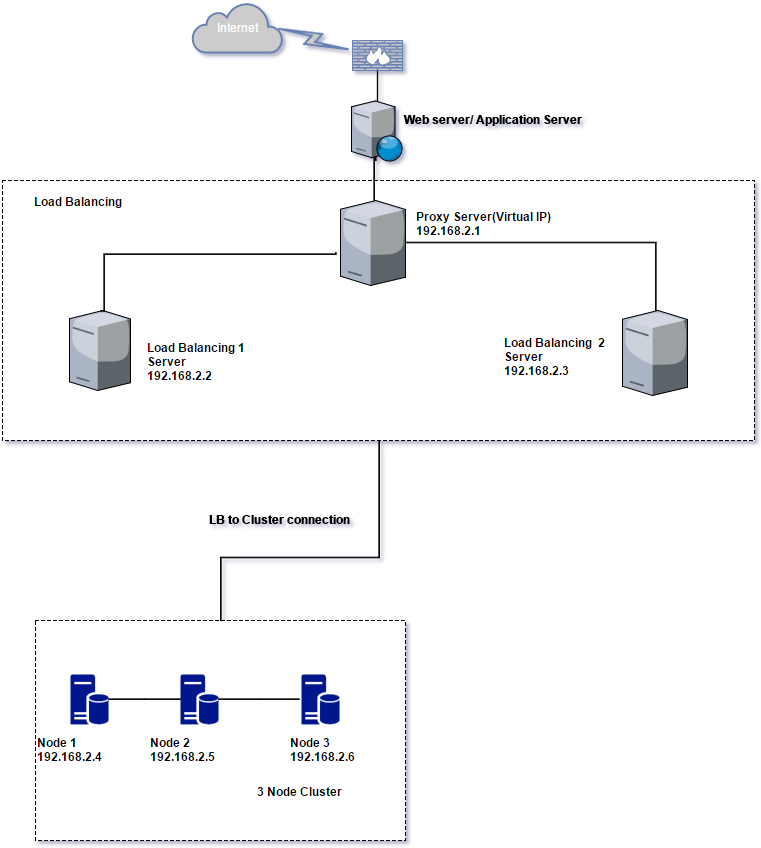

The diagram above was exported from draw.io. Its source (the exported page's mxGraphModel, read from the mxfile embedded in the PNG):
<mxGraphModel dx="1460" dy="603" grid="1" gridSize="10" guides="1" tooltips="1" connect="1" arrows="1" fold="1" page="1" pageScale="1" pageWidth="850" pageHeight="1100" background="#ffffff" math="0" shadow="0">
  <root>
    <mxCell id="0" />
    <mxCell id="1" parent="0" />
    <mxCell id="59" value="" style="whiteSpace=wrap;html=1;dashed=1;" vertex="1" parent="1">
      <mxGeometry x="90" y="190" width="752" height="260" as="geometry" />
    </mxCell>
    <mxCell id="57" value="" style="whiteSpace=wrap;html=1;dashed=1;" vertex="1" parent="1">
      <mxGeometry x="123" y="630" width="370" height="220" as="geometry" />
    </mxCell>
    <mxCell id="13" value="Internet" style="html=1;fillColor=#CCCCCC;strokeColor=#6881B3;gradientColor=none;gradientDirection=north;strokeWidth=2;shape=mxgraph.networks.cloud;fontColor=#ffffff;" vertex="1" parent="1">
      <mxGeometry x="280" y="12" width="90" height="50" as="geometry" />
    </mxCell>
    <mxCell id="14" value="" style="html=1;fillColor=#CCCCCC;strokeColor=#6881B3;gradientColor=none;gradientDirection=north;strokeWidth=2;shape=mxgraph.networks.comm_link_edge;html=1;jettySize=auto;orthogonalLoop=1;exitX=0.91;exitY=0.5;exitPerimeter=0;" edge="1" parent="1" source="13">
      <mxGeometry width="100" height="100" relative="1" as="geometry">
        <mxPoint x="380" y="120" as="sourcePoint" />
        <mxPoint x="440" y="60" as="targetPoint" />
        <Array as="points">
          <mxPoint x="430" y="50" />
        </Array>
      </mxGeometry>
    </mxCell>
    <mxCell id="33" style="edgeStyle=none;shape=link;rounded=0;html=1;exitX=0.5;exitY=1;exitPerimeter=0;jettySize=auto;orthogonalLoop=1;fillColor=#3333FF;width=-0.3448275862068968;" edge="1" parent="1" source="16">
      <mxGeometry relative="1" as="geometry">
        <mxPoint x="465" y="110" as="targetPoint" />
      </mxGeometry>
    </mxCell>
    <mxCell id="16" value="" style="fontColor=#0066CC;verticalAlign=top;verticalLabelPosition=bottom;labelPosition=center;align=center;html=1;fillColor=#CCCCCC;strokeColor=#6881B3;gradientColor=none;gradientDirection=north;strokeWidth=2;shape=mxgraph.networks.firewall;" vertex="1" parent="1">
      <mxGeometry x="440" y="50" width="50" height="30" as="geometry" />
    </mxCell>
    <mxCell id="43" style="edgeStyle=orthogonalEdgeStyle;shape=link;rounded=0;html=1;entryX=0.568;entryY=0.036;entryPerimeter=0;jettySize=auto;orthogonalLoop=1;fillColor=#3333FF;width=0.5882352941176467;" edge="1" parent="1" target="40">
      <mxGeometry relative="1" as="geometry">
        <mxPoint x="464" y="170" as="sourcePoint" />
        <Array as="points">
          <mxPoint x="464" y="160" />
          <mxPoint x="462" y="160" />
        </Array>
      </mxGeometry>
    </mxCell>
    <mxCell id="18" value="" style="verticalLabelPosition=bottom;aspect=fixed;html=1;verticalAlign=top;strokeColor=none;shape=mxgraph.citrix.web_server;" vertex="1" parent="1">
      <mxGeometry x="439" y="110.37931034482756" width="51" height="60" as="geometry" />
    </mxCell>
    <mxCell id="19" style="edgeStyle=none;rounded=0;html=1;entryX=0.5;entryY=0;entryPerimeter=0;jettySize=auto;orthogonalLoop=1;" edge="1" parent="1" source="18" target="18">
      <mxGeometry relative="1" as="geometry" />
    </mxCell>
    <mxCell id="34" value="Proxy Server(Virtual IP)&lt;div&gt;192.168.2.1&lt;/div&gt;" style="text;html=1;resizable=0;points=[];autosize=1;align=left;verticalAlign=top;spacingTop=-4;fontStyle=1" vertex="1" parent="1">
      <mxGeometry x="502" y="217" width="140" height="30" as="geometry" />
    </mxCell>
    <mxCell id="51" style="edgeStyle=orthogonalEdgeStyle;shape=link;rounded=0;html=1;entryX=-0.011;entryY=0.508;entryPerimeter=0;jettySize=auto;orthogonalLoop=1;fillColor=#3333FF;width=0.5882352941176467;" edge="1" parent="1" source="35" target="36">
      <mxGeometry relative="1" as="geometry" />
    </mxCell>
    <mxCell id="62" style="edgeStyle=orthogonalEdgeStyle;shape=link;rounded=0;html=1;jettySize=auto;orthogonalLoop=1;fillColor=#3333FF;width=-0.5882352941176467;exitX=0.5;exitY=0;" edge="1" parent="1" source="57" target="59">
      <mxGeometry relative="1" as="geometry">
        <Array as="points">
          <mxPoint x="308" y="567" />
          <mxPoint x="467" y="567" />
        </Array>
      </mxGeometry>
    </mxCell>
    <mxCell id="35" value="" style="shadow=0;dashed=0;html=1;strokeColor=none;shape=mxgraph.mscae.enterprise.database_server;fillColor=#00188D;" vertex="1" parent="1">
      <mxGeometry x="158" y="684" width="38" height="50" as="geometry" />
    </mxCell>
    <mxCell id="53" style="edgeStyle=orthogonalEdgeStyle;shape=link;rounded=0;html=1;jettySize=auto;orthogonalLoop=1;fillColor=#3333FF;width=-0.5882352941176467;entryX=-0.07;entryY=0.508;entryPerimeter=0;" edge="1" parent="1" source="36" target="37">
      <mxGeometry relative="1" as="geometry">
        <mxPoint x="378" y="709" as="targetPoint" />
        <Array as="points" />
      </mxGeometry>
    </mxCell>
    <mxCell id="36" value="" style="shadow=0;dashed=0;html=1;strokeColor=none;shape=mxgraph.mscae.enterprise.database_server;fillColor=#00188D;" vertex="1" parent="1">
      <mxGeometry x="268" y="684" width="38" height="50" as="geometry" />
    </mxCell>
    <mxCell id="37" value="" style="shadow=0;dashed=0;html=1;strokeColor=none;shape=mxgraph.mscae.enterprise.database_server;fillColor=#00188D;" vertex="1" parent="1">
      <mxGeometry x="389" y="684" width="38" height="50" as="geometry" />
    </mxCell>
    <mxCell id="38" value="" style="verticalLabelPosition=bottom;aspect=fixed;html=1;verticalAlign=top;strokeColor=none;shape=mxgraph.citrix.license_server;" vertex="1" parent="1">
      <mxGeometry x="157" y="320" width="61" height="80" as="geometry" />
    </mxCell>
    <mxCell id="39" value="" style="verticalLabelPosition=bottom;aspect=fixed;html=1;verticalAlign=top;strokeColor=none;shape=mxgraph.citrix.license_server;" vertex="1" parent="1">
      <mxGeometry x="710" y="320" width="65" height="85" as="geometry" />
    </mxCell>
    <mxCell id="47" style="edgeStyle=orthogonalEdgeStyle;shape=link;rounded=0;html=1;entryX=0.522;entryY=0.008;entryPerimeter=0;jettySize=auto;orthogonalLoop=1;fillColor=#3333FF;width=-0.5882352941176467;exitX=-0.075;exitY=0.61;exitPerimeter=0;" edge="1" parent="1" source="40" target="38">
      <mxGeometry relative="1" as="geometry">
        <Array as="points">
          <mxPoint x="423" y="263" />
          <mxPoint x="191" y="263" />
        </Array>
      </mxGeometry>
    </mxCell>
    <mxCell id="49" style="edgeStyle=orthogonalEdgeStyle;shape=link;rounded=0;html=1;jettySize=auto;orthogonalLoop=1;fillColor=#3333FF;width=-0.5882352941176467;" edge="1" parent="1" source="40" target="39">
      <mxGeometry relative="1" as="geometry" />
    </mxCell>
    <mxCell id="40" value="" style="verticalLabelPosition=bottom;aspect=fixed;html=1;verticalAlign=top;strokeColor=none;shape=mxgraph.citrix.license_server;" vertex="1" parent="1">
      <mxGeometry x="428" y="210" width="65" height="85" as="geometry" />
    </mxCell>
    <mxCell id="44" value="Load Balancing 1&lt;br&gt;Server&lt;div&gt;192.168.2.2&lt;/div&gt;&lt;div&gt;&lt;br&gt;&lt;/div&gt;" style="text;html=1;resizable=0;points=[];autosize=1;align=left;verticalAlign=top;spacingTop=-4;fontStyle=1" vertex="1" parent="1">
      <mxGeometry x="233" y="348" width="110" height="60" as="geometry" />
    </mxCell>
    <mxCell id="46" value="Load Balancing &amp;nbsp;2&lt;br&gt;Server&lt;div&gt;192.168.2.3&lt;/div&gt;" style="text;html=1;resizable=0;points=[];autosize=1;align=left;verticalAlign=top;spacingTop=-4;fontStyle=1" vertex="1" parent="1">
      <mxGeometry x="590" y="343" width="110" height="40" as="geometry" />
    </mxCell>
    <mxCell id="54" value="&lt;div&gt;Node 1&lt;br&gt;192.168.2.4&lt;/div&gt;&lt;div&gt;&lt;br&gt;&lt;/div&gt;" style="text;html=1;resizable=0;points=[];autosize=1;align=left;verticalAlign=top;spacingTop=-4;fontStyle=1" vertex="1" parent="1">
      <mxGeometry x="123" y="743" width="80" height="40" as="geometry" />
    </mxCell>
    <mxCell id="55" value="&lt;div&gt;Node 2&lt;br&gt;192.168.2.5&lt;/div&gt;&lt;div&gt;&lt;br&gt;&lt;/div&gt;" style="text;html=1;resizable=0;points=[];autosize=1;align=left;verticalAlign=top;spacingTop=-4;fontStyle=1" vertex="1" parent="1">
      <mxGeometry x="236" y="743" width="80" height="40" as="geometry" />
    </mxCell>
    <mxCell id="56" value="&lt;div&gt;Node 3&lt;br&gt;192.168.2.6&lt;/div&gt;&lt;div&gt;&lt;br&gt;&lt;/div&gt;" style="text;html=1;resizable=0;points=[];autosize=1;align=left;verticalAlign=top;spacingTop=-4;fontStyle=1" vertex="1" parent="1">
      <mxGeometry x="376" y="743" width="80" height="40" as="geometry" />
    </mxCell>
    <mxCell id="58" value="&lt;div&gt;3 Node Cluster&lt;/div&gt;&lt;div&gt;&lt;br&gt;&lt;/div&gt;" style="text;html=1;resizable=0;points=[];autosize=1;align=left;verticalAlign=top;spacingTop=-4;fontStyle=1" vertex="1" parent="1">
      <mxGeometry x="343" y="792" width="100" height="30" as="geometry" />
    </mxCell>
    <mxCell id="60" value="Load Balancing" style="text;html=1;resizable=0;points=[];autosize=1;align=left;verticalAlign=top;spacingTop=-4;fontStyle=1" vertex="1" parent="1">
      <mxGeometry x="120" y="202" width="100" height="20" as="geometry" />
    </mxCell>
    <mxCell id="61" value="Web server/ Application Server" style="text;html=1;resizable=0;points=[];autosize=1;align=left;verticalAlign=top;spacingTop=-4;fontStyle=1" vertex="1" parent="1">
      <mxGeometry x="490" y="120" width="180" height="20" as="geometry" />
    </mxCell>
    <mxCell id="63" value="&lt;div&gt;LB to Cluster connection&lt;/div&gt;" style="text;html=1;resizable=0;points=[];autosize=1;align=left;verticalAlign=top;spacingTop=-4;fontStyle=1" vertex="1" parent="1">
      <mxGeometry x="295" y="520" width="150" height="20" as="geometry" />
    </mxCell>
  </root>
</mxGraphModel>